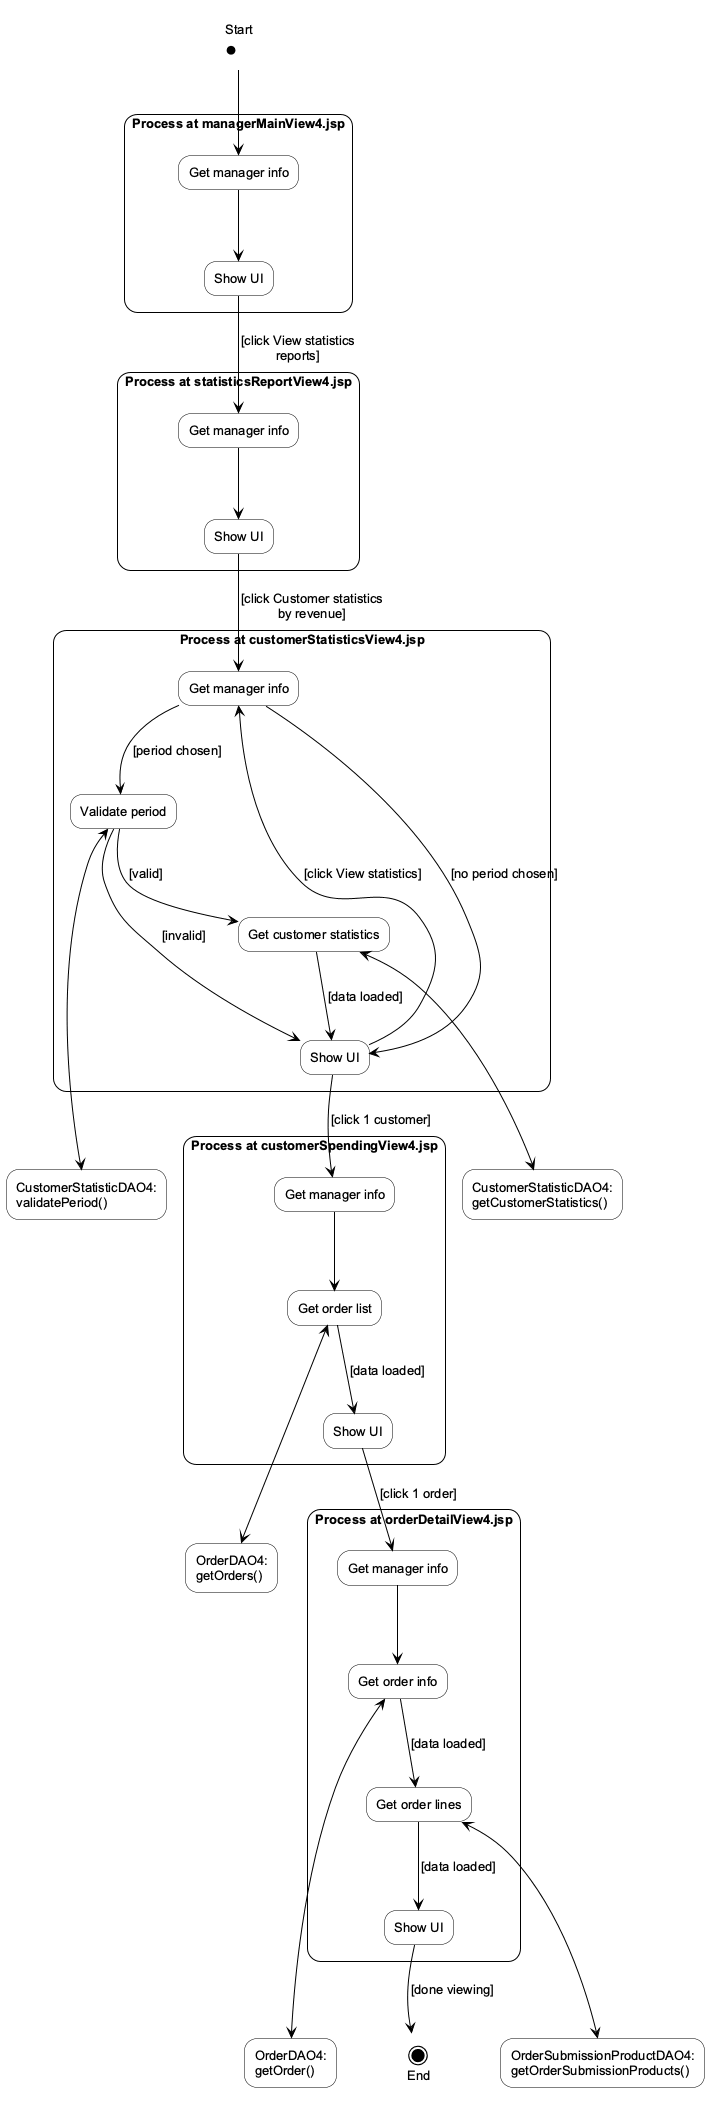

The diagram above was rendered by PlantUML. Its source (embedded in the PNG):
@startuml
' Biểu đồ thiết kế hoạt động module Xem thống kê khách hàng theo doanh thu (Hình 9, desing.md §6a).
' Bố cục một cột theo luồng (rule 09 HD-B5): smetana luôn xếp các vùng nối nhau thành một cột.
' Khai báo đường đúng bốn khối của HD-B6; ba đường nhánh của vùng TK khai báo cuối, viết ngược chiều.
' Alias: CHINH = managerMainView4, BC = statisticsReportView4, TK = customerStatisticsView4,
'        CT = customerSpendingView4, DH = orderDetailView4.
!pragma layout smetana
skinparam backgroundColor white
skinparam shadowing false
skinparam defaultFontName Arial
skinparam defaultFontSize 13
skinparam ArrowColor black
skinparam ArrowFontColor black
skinparam roundCorner 25
skinparam rectangle {
    BackgroundColor white
    BorderColor black
    FontColor black
}
skinparam label {
    FontColor black
}
hide stereotype
skinparam ranksep 70
skinparam nodesep 60


label "Start\n<size:20>●</size>" as Start
label "<size:22>◉</size>\nEnd" as End
rectangle "Process at managerMainView4.jsp" as CHINH {
    rectangle "Get manager info" as CHINH_NhanQL
    rectangle "Show UI" as CHINH_HienGD
}
rectangle "Process at statisticsReportView4.jsp" as BC {
    rectangle "Get manager info" as BC_NhanQL
    rectangle "Show UI" as BC_HienGD
}
rectangle "Process at customerStatisticsView4.jsp" as TK {
    rectangle "Get manager info" as TK_NhanQL
    rectangle "Validate period" as TK_KiemTra
    rectangle "Get customer statistics" as TK_LayTK
    rectangle "Show UI" as TK_HienGD
}
rectangle "Process at customerSpendingView4.jsp" as CT {
    rectangle "Get manager info" as CT_NhanQL
    rectangle "Get order list" as CT_LayDon
    rectangle "Show UI" as CT_HienGD
}
rectangle "Process at orderDetailView4.jsp" as DH {
    rectangle "Get manager info" as DH_NhanQL
    rectangle "Get order info" as DH_LayDon
    rectangle "Get order lines" as DH_LayDong
    rectangle "Show UI" as DH_HienGD
}
rectangle "CustomerStatisticDAO4:\nvalidatePeriod()" as DAO_validatePeriod
rectangle "CustomerStatisticDAO4:\ngetCustomerStatistics()" as DAO_getCustomerStatistics
rectangle "OrderDAO4:\ngetOrders()" as DAO_getOrders
rectangle "OrderDAO4:\ngetOrder()" as DAO_getOrder
rectangle "OrderSubmissionProductDAO4:\ngetOrderSubmissionProducts()" as DAO_getOrderSubmissionProducts
Start --> CHINH_NhanQL
CHINH_NhanQL --> CHINH_HienGD
CHINH_HienGD -[norank]-> BC_NhanQL : [click View statistics\nreports]
BC_NhanQL --> BC_HienGD
BC_HienGD -[norank]-> TK_NhanQL : [click Customer statistics\nby revenue]
TK_NhanQL --> TK_KiemTra : [period chosen]
TK_KiemTra --> TK_LayTK : [valid]
TK_LayTK --> TK_HienGD : [data loaded]
TK_HienGD -[norank]-> CT_NhanQL : [click 1 customer]
CT_NhanQL --> CT_LayDon
CT_LayDon --> CT_HienGD : [data loaded]
CT_HienGD -[norank]-> DH_NhanQL : [click 1 order]
DH_NhanQL --> DH_LayDon
DH_LayDon --> DH_LayDong : [data loaded]
DH_LayDong --> DH_HienGD : [data loaded]
DH_HienGD --> End : [done viewing]
TK_KiemTra <-[norank]-> DAO_validatePeriod
TK_LayTK <-[norank]-> DAO_getCustomerStatistics
CT_LayDon <-[norank]-> DAO_getOrders
DH_LayDon <-[norank]-> DAO_getOrder
DH_LayDong <-[norank]-> DAO_getOrderSubmissionProducts
TK_HienGD -[hidden]down-> DAO_validatePeriod
TK_HienGD -[hidden]down-> DAO_getCustomerStatistics
DAO_validatePeriod -[hidden]right-> DAO_getCustomerStatistics
CT_HienGD -[hidden]down-> DAO_getOrders
DH_HienGD -[hidden]down-> DAO_getOrder
DH_HienGD -[hidden]down-> DAO_getOrderSubmissionProducts
DAO_getOrder -[hidden]right-> DAO_getOrderSubmissionProducts
TK_HienGD <-[norank]- TK_KiemTra : [invalid]
TK_HienGD <-[norank]- TK_NhanQL : [no period chosen]
TK_NhanQL <-[norank]- TK_HienGD : [click View statistics]
@enduml